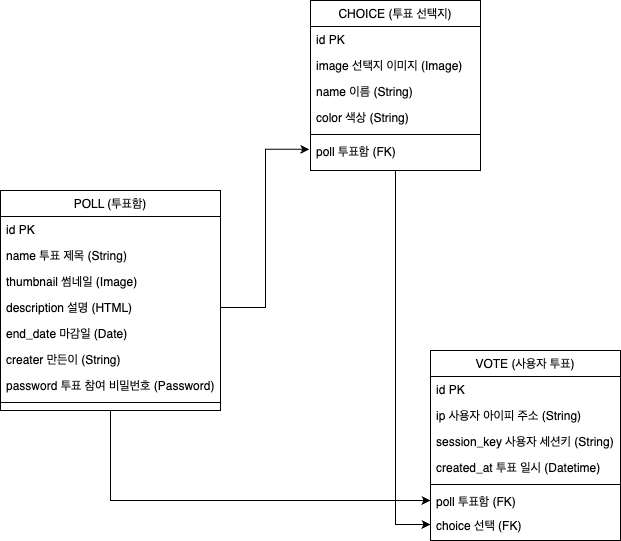

The diagram above was exported from draw.io. Its source (the exported page's mxGraphModel, read from the mxfile embedded in the PNG):
<mxGraphModel dx="335" dy="-151" grid="1" gridSize="10" guides="1" tooltips="1" connect="1" arrows="1" fold="1" page="1" pageScale="1" pageWidth="827" pageHeight="1169" math="0" shadow="0">
  <root>
    <mxCell id="WIyWlLk6GJQsqaUBKTNV-0" />
    <mxCell id="WIyWlLk6GJQsqaUBKTNV-1" parent="WIyWlLk6GJQsqaUBKTNV-0" />
    <mxCell id="vt4JWsTHI6kfl3R9mu7R-1" style="edgeStyle=orthogonalEdgeStyle;rounded=0;orthogonalLoop=1;jettySize=auto;html=1;entryX=0;entryY=0.5;entryDx=0;entryDy=0;" parent="WIyWlLk6GJQsqaUBKTNV-1" source="jMI4mlW2pnyXttfYLTJN-29" target="PUZG8Fev6b56gTf9L2RY-26" edge="1">
      <mxGeometry relative="1" as="geometry" />
    </mxCell>
    <mxCell id="jMI4mlW2pnyXttfYLTJN-29" value="POLL (투표함)" style="swimlane;fontStyle=0;align=center;verticalAlign=top;childLayout=stackLayout;horizontal=1;startSize=26;horizontalStack=0;resizeParent=1;resizeLast=0;collapsible=1;marginBottom=0;rounded=0;shadow=0;strokeWidth=1;" parent="WIyWlLk6GJQsqaUBKTNV-1" vertex="1">
      <mxGeometry x="1100" y="1600" width="220" height="220" as="geometry">
        <mxRectangle x="780" y="176.5" width="160" height="26" as="alternateBounds" />
      </mxGeometry>
    </mxCell>
    <mxCell id="jMI4mlW2pnyXttfYLTJN-30" value="id PK" style="text;align=left;verticalAlign=top;spacingLeft=4;spacingRight=4;overflow=hidden;rotatable=0;points=[[0,0.5],[1,0.5]];portConstraint=eastwest;" parent="jMI4mlW2pnyXttfYLTJN-29" vertex="1">
      <mxGeometry y="26" width="220" height="26" as="geometry" />
    </mxCell>
    <mxCell id="jMI4mlW2pnyXttfYLTJN-31" value="name 투표 제목 (String)" style="text;align=left;verticalAlign=top;spacingLeft=4;spacingRight=4;overflow=hidden;rotatable=0;points=[[0,0.5],[1,0.5]];portConstraint=eastwest;rounded=0;shadow=0;html=0;" parent="jMI4mlW2pnyXttfYLTJN-29" vertex="1">
      <mxGeometry y="52" width="220" height="26" as="geometry" />
    </mxCell>
    <mxCell id="jMI4mlW2pnyXttfYLTJN-32" value="thumbnail 썸네일 (Image)" style="text;align=left;verticalAlign=top;spacingLeft=4;spacingRight=4;overflow=hidden;rotatable=0;points=[[0,0.5],[1,0.5]];portConstraint=eastwest;rounded=0;shadow=0;html=0;" parent="jMI4mlW2pnyXttfYLTJN-29" vertex="1">
      <mxGeometry y="78" width="220" height="26" as="geometry" />
    </mxCell>
    <mxCell id="jMI4mlW2pnyXttfYLTJN-33" value="description 설명 (HTML)" style="text;align=left;verticalAlign=top;spacingLeft=4;spacingRight=4;overflow=hidden;rotatable=0;points=[[0,0.5],[1,0.5]];portConstraint=eastwest;rounded=0;shadow=0;html=0;" parent="jMI4mlW2pnyXttfYLTJN-29" vertex="1">
      <mxGeometry y="104" width="220" height="26" as="geometry" />
    </mxCell>
    <mxCell id="jMI4mlW2pnyXttfYLTJN-34" value="end_date 마감일 (Date)" style="text;align=left;verticalAlign=top;spacingLeft=4;spacingRight=4;overflow=hidden;rotatable=0;points=[[0,0.5],[1,0.5]];portConstraint=eastwest;rounded=0;shadow=0;html=0;" parent="jMI4mlW2pnyXttfYLTJN-29" vertex="1">
      <mxGeometry y="130" width="220" height="26" as="geometry" />
    </mxCell>
    <mxCell id="jMI4mlW2pnyXttfYLTJN-36" value="creater 만든이 (String)" style="text;align=left;verticalAlign=top;spacingLeft=4;spacingRight=4;overflow=hidden;rotatable=0;points=[[0,0.5],[1,0.5]];portConstraint=eastwest;" parent="jMI4mlW2pnyXttfYLTJN-29" vertex="1">
      <mxGeometry y="156" width="220" height="26" as="geometry" />
    </mxCell>
    <mxCell id="jMI4mlW2pnyXttfYLTJN-41" value="password 투표 참여 비밀번호 (Password)" style="text;align=left;verticalAlign=top;spacingLeft=4;spacingRight=4;overflow=hidden;rotatable=0;points=[[0,0.5],[1,0.5]];portConstraint=eastwest;" parent="jMI4mlW2pnyXttfYLTJN-29" vertex="1">
      <mxGeometry y="182" width="220" height="26" as="geometry" />
    </mxCell>
    <mxCell id="jMI4mlW2pnyXttfYLTJN-35" value="" style="line;html=1;strokeWidth=1;align=left;verticalAlign=middle;spacingTop=-1;spacingLeft=3;spacingRight=3;rotatable=0;labelPosition=right;points=[];portConstraint=eastwest;" parent="jMI4mlW2pnyXttfYLTJN-29" vertex="1">
      <mxGeometry y="208" width="220" height="8" as="geometry" />
    </mxCell>
    <mxCell id="vt4JWsTHI6kfl3R9mu7R-2" style="edgeStyle=orthogonalEdgeStyle;rounded=0;orthogonalLoop=1;jettySize=auto;html=1;entryX=0;entryY=0.5;entryDx=0;entryDy=0;" parent="WIyWlLk6GJQsqaUBKTNV-1" source="jMI4mlW2pnyXttfYLTJN-66" target="PUZG8Fev6b56gTf9L2RY-27" edge="1">
      <mxGeometry relative="1" as="geometry" />
    </mxCell>
    <mxCell id="jMI4mlW2pnyXttfYLTJN-66" value="CHOICE (투표 선택지)" style="swimlane;fontStyle=0;align=center;verticalAlign=top;childLayout=stackLayout;horizontal=1;startSize=26;horizontalStack=0;resizeParent=1;resizeLast=0;collapsible=1;marginBottom=0;rounded=0;shadow=0;strokeWidth=1;" parent="WIyWlLk6GJQsqaUBKTNV-1" vertex="1">
      <mxGeometry x="1410" y="1410" width="170" height="170" as="geometry">
        <mxRectangle x="550" y="140" width="160" height="26" as="alternateBounds" />
      </mxGeometry>
    </mxCell>
    <mxCell id="jMI4mlW2pnyXttfYLTJN-67" value="id PK" style="text;align=left;verticalAlign=top;spacingLeft=4;spacingRight=4;overflow=hidden;rotatable=0;points=[[0,0.5],[1,0.5]];portConstraint=eastwest;" parent="jMI4mlW2pnyXttfYLTJN-66" vertex="1">
      <mxGeometry y="26" width="170" height="26" as="geometry" />
    </mxCell>
    <mxCell id="jMI4mlW2pnyXttfYLTJN-69" value="image 선택지 이미지 (Image)" style="text;align=left;verticalAlign=top;spacingLeft=4;spacingRight=4;overflow=hidden;rotatable=0;points=[[0,0.5],[1,0.5]];portConstraint=eastwest;rounded=0;shadow=0;html=0;" parent="jMI4mlW2pnyXttfYLTJN-66" vertex="1">
      <mxGeometry y="52" width="170" height="26" as="geometry" />
    </mxCell>
    <mxCell id="jMI4mlW2pnyXttfYLTJN-76" value="name 이름 (String)" style="text;align=left;verticalAlign=top;spacingLeft=4;spacingRight=4;overflow=hidden;rotatable=0;points=[[0,0.5],[1,0.5]];portConstraint=eastwest;rounded=0;shadow=0;html=0;" parent="jMI4mlW2pnyXttfYLTJN-66" vertex="1">
      <mxGeometry y="78" width="170" height="26" as="geometry" />
    </mxCell>
    <mxCell id="jMI4mlW2pnyXttfYLTJN-77" value="color 색상 (String)" style="text;align=left;verticalAlign=top;spacingLeft=4;spacingRight=4;overflow=hidden;rotatable=0;points=[[0,0.5],[1,0.5]];portConstraint=eastwest;rounded=0;shadow=0;html=0;" parent="jMI4mlW2pnyXttfYLTJN-66" vertex="1">
      <mxGeometry y="104" width="170" height="26" as="geometry" />
    </mxCell>
    <mxCell id="jMI4mlW2pnyXttfYLTJN-70" value="" style="line;html=1;strokeWidth=1;align=left;verticalAlign=middle;spacingTop=-1;spacingLeft=3;spacingRight=3;rotatable=0;labelPosition=right;points=[];portConstraint=eastwest;" parent="jMI4mlW2pnyXttfYLTJN-66" vertex="1">
      <mxGeometry y="130" width="170" height="8" as="geometry" />
    </mxCell>
    <mxCell id="jMI4mlW2pnyXttfYLTJN-68" value="poll 투표함 (FK)" style="text;align=left;verticalAlign=top;spacingLeft=4;spacingRight=4;overflow=hidden;rotatable=0;points=[[0,0.5],[1,0.5]];portConstraint=eastwest;rounded=0;shadow=0;html=0;" parent="jMI4mlW2pnyXttfYLTJN-66" vertex="1">
      <mxGeometry y="138" width="170" height="26" as="geometry" />
    </mxCell>
    <mxCell id="PUZG8Fev6b56gTf9L2RY-19" value="VOTE (사용자 투표)" style="swimlane;fontStyle=0;align=center;verticalAlign=top;childLayout=stackLayout;horizontal=1;startSize=26;horizontalStack=0;resizeParent=1;resizeLast=0;collapsible=1;marginBottom=0;rounded=0;shadow=0;strokeWidth=1;" parent="WIyWlLk6GJQsqaUBKTNV-1" vertex="1">
      <mxGeometry x="1530" y="1760" width="190" height="190" as="geometry">
        <mxRectangle x="550" y="140" width="160" height="26" as="alternateBounds" />
      </mxGeometry>
    </mxCell>
    <mxCell id="PUZG8Fev6b56gTf9L2RY-20" value="id PK" style="text;align=left;verticalAlign=top;spacingLeft=4;spacingRight=4;overflow=hidden;rotatable=0;points=[[0,0.5],[1,0.5]];portConstraint=eastwest;" parent="PUZG8Fev6b56gTf9L2RY-19" vertex="1">
      <mxGeometry y="26" width="190" height="26" as="geometry" />
    </mxCell>
    <mxCell id="PUZG8Fev6b56gTf9L2RY-22" value="ip 사용자 아이피 주소 (String)" style="text;align=left;verticalAlign=top;spacingLeft=4;spacingRight=4;overflow=hidden;rotatable=0;points=[[0,0.5],[1,0.5]];portConstraint=eastwest;rounded=0;shadow=0;html=0;" parent="PUZG8Fev6b56gTf9L2RY-19" vertex="1">
      <mxGeometry y="52" width="190" height="26" as="geometry" />
    </mxCell>
    <mxCell id="PUZG8Fev6b56gTf9L2RY-23" value="session_key 사용자 세션키 (String)" style="text;align=left;verticalAlign=top;spacingLeft=4;spacingRight=4;overflow=hidden;rotatable=0;points=[[0,0.5],[1,0.5]];portConstraint=eastwest;rounded=0;shadow=0;html=0;" parent="PUZG8Fev6b56gTf9L2RY-19" vertex="1">
      <mxGeometry y="78" width="190" height="26" as="geometry" />
    </mxCell>
    <mxCell id="PUZG8Fev6b56gTf9L2RY-24" value="created_at 투표 일시 (Datetime)" style="text;align=left;verticalAlign=top;spacingLeft=4;spacingRight=4;overflow=hidden;rotatable=0;points=[[0,0.5],[1,0.5]];portConstraint=eastwest;rounded=0;shadow=0;html=0;" parent="PUZG8Fev6b56gTf9L2RY-19" vertex="1">
      <mxGeometry y="104" width="190" height="26" as="geometry" />
    </mxCell>
    <mxCell id="PUZG8Fev6b56gTf9L2RY-25" value="" style="line;html=1;strokeWidth=1;align=left;verticalAlign=middle;spacingTop=-1;spacingLeft=3;spacingRight=3;rotatable=0;labelPosition=right;points=[];portConstraint=eastwest;" parent="PUZG8Fev6b56gTf9L2RY-19" vertex="1">
      <mxGeometry y="130" width="190" height="8" as="geometry" />
    </mxCell>
    <mxCell id="PUZG8Fev6b56gTf9L2RY-26" value="poll 투표함 (FK)" style="text;align=left;verticalAlign=top;spacingLeft=4;spacingRight=4;overflow=hidden;rotatable=0;points=[[0,0.5],[1,0.5]];portConstraint=eastwest;rounded=0;shadow=0;html=0;" parent="PUZG8Fev6b56gTf9L2RY-19" vertex="1">
      <mxGeometry y="138" width="190" height="24" as="geometry" />
    </mxCell>
    <mxCell id="PUZG8Fev6b56gTf9L2RY-27" value="choice 선택 (FK)" style="text;align=left;verticalAlign=top;spacingLeft=4;spacingRight=4;overflow=hidden;rotatable=0;points=[[0,0.5],[1,0.5]];portConstraint=eastwest;rounded=0;shadow=0;html=0;" parent="PUZG8Fev6b56gTf9L2RY-19" vertex="1">
      <mxGeometry y="162" width="190" height="24" as="geometry" />
    </mxCell>
    <mxCell id="vt4JWsTHI6kfl3R9mu7R-0" style="edgeStyle=orthogonalEdgeStyle;rounded=0;orthogonalLoop=1;jettySize=auto;html=1;entryX=-0.007;entryY=0.416;entryDx=0;entryDy=0;entryPerimeter=0;" parent="WIyWlLk6GJQsqaUBKTNV-1" source="jMI4mlW2pnyXttfYLTJN-33" target="jMI4mlW2pnyXttfYLTJN-68" edge="1">
      <mxGeometry relative="1" as="geometry" />
    </mxCell>
  </root>
</mxGraphModel>